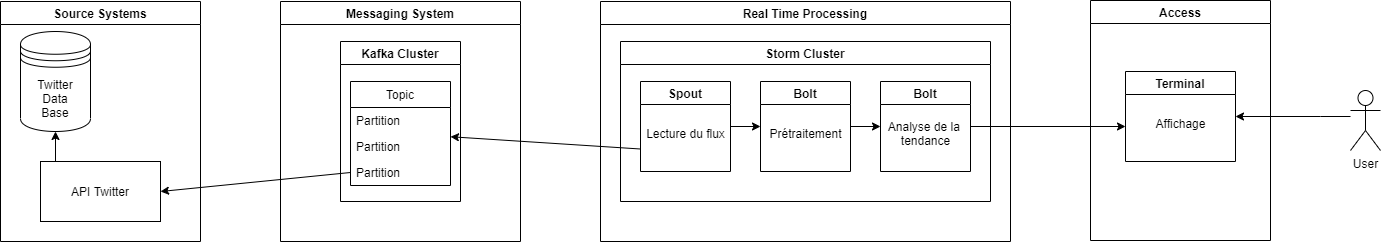

The diagram above was exported from draw.io. Its source (the exported page's mxGraphModel, read from the mxfile embedded in the PNG):
<mxGraphModel dx="1622" dy="764" grid="1" gridSize="10" guides="1" tooltips="1" connect="1" arrows="1" fold="1" page="1" pageScale="1" pageWidth="827" pageHeight="1169" math="0" shadow="0">
  <root>
    <mxCell id="WIyWlLk6GJQsqaUBKTNV-0" />
    <mxCell id="WIyWlLk6GJQsqaUBKTNV-1" parent="WIyWlLk6GJQsqaUBKTNV-0" />
    <mxCell id="1Rh3GWdXTk58qHpdMK_b-4" value="Source Systems" style="swimlane;" parent="WIyWlLk6GJQsqaUBKTNV-1" vertex="1">
      <mxGeometry x="80" y="120" width="200" height="240" as="geometry" />
    </mxCell>
    <mxCell id="1Rh3GWdXTk58qHpdMK_b-6" value="Twitter&lt;br&gt;&amp;nbsp;Data &lt;br&gt;Base" style="shape=datastore;whiteSpace=wrap;html=1;" parent="1Rh3GWdXTk58qHpdMK_b-4" vertex="1">
      <mxGeometry x="20" y="30" width="70" height="100" as="geometry" />
    </mxCell>
    <mxCell id="1Rh3GWdXTk58qHpdMK_b-10" style="edgeStyle=orthogonalEdgeStyle;rounded=0;orthogonalLoop=1;jettySize=auto;html=1;exitX=0.25;exitY=0;exitDx=0;exitDy=0;entryX=0.5;entryY=1;entryDx=0;entryDy=0;" parent="1Rh3GWdXTk58qHpdMK_b-4" source="1Rh3GWdXTk58qHpdMK_b-7" target="1Rh3GWdXTk58qHpdMK_b-6" edge="1">
      <mxGeometry relative="1" as="geometry" />
    </mxCell>
    <mxCell id="1Rh3GWdXTk58qHpdMK_b-7" value="API Twitter" style="rounded=0;whiteSpace=wrap;html=1;" parent="1Rh3GWdXTk58qHpdMK_b-4" vertex="1">
      <mxGeometry x="40" y="160" width="120" height="60" as="geometry" />
    </mxCell>
    <mxCell id="1Rh3GWdXTk58qHpdMK_b-11" value="Messaging System" style="swimlane;" parent="WIyWlLk6GJQsqaUBKTNV-1" vertex="1">
      <mxGeometry x="360" y="120" width="240" height="240" as="geometry" />
    </mxCell>
    <mxCell id="1Rh3GWdXTk58qHpdMK_b-12" value="Kafka Cluster" style="swimlane;" parent="1Rh3GWdXTk58qHpdMK_b-11" vertex="1">
      <mxGeometry x="60" y="40" width="120" height="160" as="geometry" />
    </mxCell>
    <mxCell id="1Rh3GWdXTk58qHpdMK_b-13" value="Topic" style="swimlane;fontStyle=0;childLayout=stackLayout;horizontal=1;startSize=26;fillColor=none;horizontalStack=0;resizeParent=1;resizeParentMax=0;resizeLast=0;collapsible=1;marginBottom=0;" parent="1Rh3GWdXTk58qHpdMK_b-12" vertex="1">
      <mxGeometry x="10" y="40" width="100" height="104" as="geometry" />
    </mxCell>
    <mxCell id="1Rh3GWdXTk58qHpdMK_b-14" value="Partition" style="text;strokeColor=none;fillColor=none;align=left;verticalAlign=top;spacingLeft=4;spacingRight=4;overflow=hidden;rotatable=0;points=[[0,0.5],[1,0.5]];portConstraint=eastwest;" parent="1Rh3GWdXTk58qHpdMK_b-13" vertex="1">
      <mxGeometry y="26" width="100" height="26" as="geometry" />
    </mxCell>
    <mxCell id="1Rh3GWdXTk58qHpdMK_b-15" value="Partition" style="text;strokeColor=none;fillColor=none;align=left;verticalAlign=top;spacingLeft=4;spacingRight=4;overflow=hidden;rotatable=0;points=[[0,0.5],[1,0.5]];portConstraint=eastwest;" parent="1Rh3GWdXTk58qHpdMK_b-13" vertex="1">
      <mxGeometry y="52" width="100" height="26" as="geometry" />
    </mxCell>
    <mxCell id="1Rh3GWdXTk58qHpdMK_b-16" value="Partition" style="text;strokeColor=none;fillColor=none;align=left;verticalAlign=top;spacingLeft=4;spacingRight=4;overflow=hidden;rotatable=0;points=[[0,0.5],[1,0.5]];portConstraint=eastwest;" parent="1Rh3GWdXTk58qHpdMK_b-13" vertex="1">
      <mxGeometry y="78" width="100" height="26" as="geometry" />
    </mxCell>
    <mxCell id="1Rh3GWdXTk58qHpdMK_b-17" value="" style="endArrow=classic;html=1;exitX=0;exitY=0.5;exitDx=0;exitDy=0;entryX=1;entryY=0.5;entryDx=0;entryDy=0;" parent="WIyWlLk6GJQsqaUBKTNV-1" source="1Rh3GWdXTk58qHpdMK_b-16" target="1Rh3GWdXTk58qHpdMK_b-7" edge="1">
      <mxGeometry width="50" height="50" relative="1" as="geometry">
        <mxPoint x="320" y="400" as="sourcePoint" />
        <mxPoint x="370" y="350" as="targetPoint" />
      </mxGeometry>
    </mxCell>
    <mxCell id="1Rh3GWdXTk58qHpdMK_b-20" value="Real Time Processing" style="swimlane;startSize=23;" parent="WIyWlLk6GJQsqaUBKTNV-1" vertex="1">
      <mxGeometry x="680" y="120" width="410" height="240" as="geometry" />
    </mxCell>
    <mxCell id="1Rh3GWdXTk58qHpdMK_b-22" value="Storm Cluster" style="swimlane;" parent="1Rh3GWdXTk58qHpdMK_b-20" vertex="1">
      <mxGeometry x="20" y="40" width="370" height="160" as="geometry" />
    </mxCell>
    <mxCell id="1Rh3GWdXTk58qHpdMK_b-23" value="Spout" style="swimlane;" parent="1Rh3GWdXTk58qHpdMK_b-22" vertex="1">
      <mxGeometry x="20" y="40" width="90" height="90" as="geometry" />
    </mxCell>
    <mxCell id="1Rh3GWdXTk58qHpdMK_b-24" value="Lecture du flux" style="text;html=1;align=center;verticalAlign=middle;resizable=0;points=[];autosize=1;" parent="1Rh3GWdXTk58qHpdMK_b-23" vertex="1">
      <mxGeometry y="42" width="90" height="20" as="geometry" />
    </mxCell>
    <mxCell id="1Rh3GWdXTk58qHpdMK_b-25" value="Bolt" style="swimlane;" parent="1Rh3GWdXTk58qHpdMK_b-22" vertex="1">
      <mxGeometry x="140" y="40" width="90" height="90" as="geometry" />
    </mxCell>
    <mxCell id="1Rh3GWdXTk58qHpdMK_b-26" value="Prétraitement" style="text;html=1;align=center;verticalAlign=middle;resizable=0;points=[];autosize=1;" parent="1Rh3GWdXTk58qHpdMK_b-25" vertex="1">
      <mxGeometry y="42" width="90" height="20" as="geometry" />
    </mxCell>
    <mxCell id="1Rh3GWdXTk58qHpdMK_b-27" value="Bolt" style="swimlane;" parent="1Rh3GWdXTk58qHpdMK_b-22" vertex="1">
      <mxGeometry x="260" y="40" width="90" height="90" as="geometry" />
    </mxCell>
    <mxCell id="1Rh3GWdXTk58qHpdMK_b-28" value="Analyse de la &lt;br&gt;tendance" style="text;html=1;align=center;verticalAlign=middle;resizable=0;points=[];autosize=1;" parent="1Rh3GWdXTk58qHpdMK_b-27" vertex="1">
      <mxGeometry y="37" width="90" height="30" as="geometry" />
    </mxCell>
    <mxCell id="1Rh3GWdXTk58qHpdMK_b-33" value="" style="endArrow=classic;html=1;exitX=1;exitY=0.5;exitDx=0;exitDy=0;entryX=0;entryY=0.5;entryDx=0;entryDy=0;" parent="1Rh3GWdXTk58qHpdMK_b-22" source="1Rh3GWdXTk58qHpdMK_b-23" target="1Rh3GWdXTk58qHpdMK_b-25" edge="1">
      <mxGeometry width="50" height="50" relative="1" as="geometry">
        <mxPoint x="160" y="240" as="sourcePoint" />
        <mxPoint x="210" y="190" as="targetPoint" />
      </mxGeometry>
    </mxCell>
    <mxCell id="1Rh3GWdXTk58qHpdMK_b-34" value="" style="endArrow=classic;html=1;exitX=1;exitY=0.5;exitDx=0;exitDy=0;entryX=0;entryY=0.5;entryDx=0;entryDy=0;" parent="1Rh3GWdXTk58qHpdMK_b-22" source="1Rh3GWdXTk58qHpdMK_b-25" target="1Rh3GWdXTk58qHpdMK_b-27" edge="1">
      <mxGeometry width="50" height="50" relative="1" as="geometry">
        <mxPoint x="160" y="240" as="sourcePoint" />
        <mxPoint x="210" y="190" as="targetPoint" />
      </mxGeometry>
    </mxCell>
    <mxCell id="1Rh3GWdXTk58qHpdMK_b-31" value="" style="endArrow=classic;html=1;exitX=0;exitY=0.75;exitDx=0;exitDy=0;" parent="WIyWlLk6GJQsqaUBKTNV-1" source="1Rh3GWdXTk58qHpdMK_b-23" target="1Rh3GWdXTk58qHpdMK_b-13" edge="1">
      <mxGeometry width="50" height="50" relative="1" as="geometry">
        <mxPoint x="580" y="380" as="sourcePoint" />
        <mxPoint x="630" y="330" as="targetPoint" />
      </mxGeometry>
    </mxCell>
    <mxCell id="1Rh3GWdXTk58qHpdMK_b-35" value="Access" style="swimlane;" parent="WIyWlLk6GJQsqaUBKTNV-1" vertex="1">
      <mxGeometry x="1170" y="119" width="180" height="240" as="geometry" />
    </mxCell>
    <mxCell id="1Rh3GWdXTk58qHpdMK_b-36" value="Terminal" style="swimlane;" parent="1Rh3GWdXTk58qHpdMK_b-35" vertex="1">
      <mxGeometry x="35" y="71" width="110" height="90" as="geometry" />
    </mxCell>
    <mxCell id="1Rh3GWdXTk58qHpdMK_b-37" value="Affichage" style="text;html=1;align=center;verticalAlign=middle;resizable=0;points=[];autosize=1;" parent="1Rh3GWdXTk58qHpdMK_b-36" vertex="1">
      <mxGeometry x="20" y="42" width="70" height="20" as="geometry" />
    </mxCell>
    <mxCell id="1Rh3GWdXTk58qHpdMK_b-39" style="edgeStyle=orthogonalEdgeStyle;rounded=0;orthogonalLoop=1;jettySize=auto;html=1;entryX=1;entryY=0.5;entryDx=0;entryDy=0;" parent="WIyWlLk6GJQsqaUBKTNV-1" source="1Rh3GWdXTk58qHpdMK_b-38" target="1Rh3GWdXTk58qHpdMK_b-36" edge="1">
      <mxGeometry relative="1" as="geometry">
        <Array as="points">
          <mxPoint x="1400" y="235" />
          <mxPoint x="1400" y="235" />
        </Array>
      </mxGeometry>
    </mxCell>
    <mxCell id="1Rh3GWdXTk58qHpdMK_b-38" value="User" style="shape=umlActor;verticalLabelPosition=bottom;verticalAlign=top;html=1;outlineConnect=0;" parent="WIyWlLk6GJQsqaUBKTNV-1" vertex="1">
      <mxGeometry x="1430" y="209" width="30" height="60" as="geometry" />
    </mxCell>
    <mxCell id="1Rh3GWdXTk58qHpdMK_b-40" value="" style="endArrow=classic;html=1;exitX=1;exitY=0.5;exitDx=0;exitDy=0;" parent="WIyWlLk6GJQsqaUBKTNV-1" source="1Rh3GWdXTk58qHpdMK_b-27" edge="1">
      <mxGeometry width="50" height="50" relative="1" as="geometry">
        <mxPoint x="1200" y="400" as="sourcePoint" />
        <mxPoint x="1205" y="245" as="targetPoint" />
      </mxGeometry>
    </mxCell>
  </root>
</mxGraphModel>